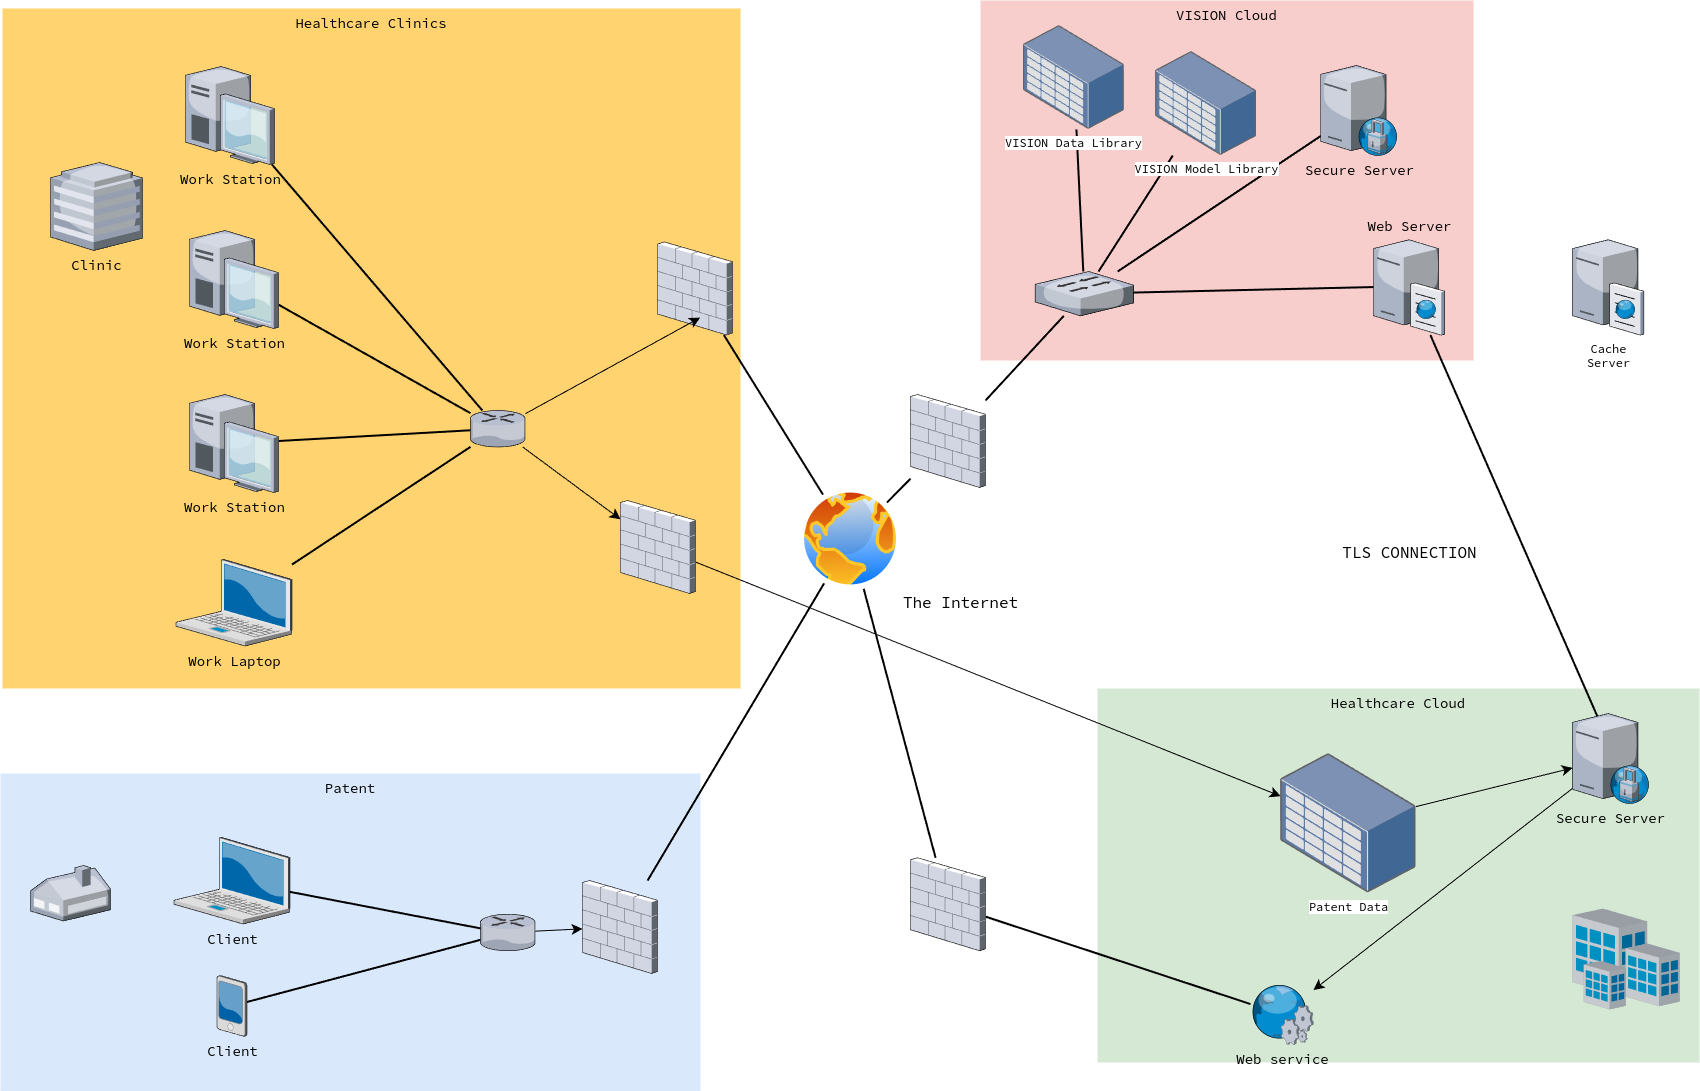

The diagram above was exported from draw.io. Its source (the exported page's mxGraphModel, read from the mxfile embedded in the PNG):
<mxGraphModel dx="765" dy="1293" grid="1" gridSize="10" guides="1" tooltips="1" connect="1" arrows="1" fold="1" page="1" pageScale="1" pageWidth="1169" pageHeight="827" math="0" shadow="0">
  <root>
    <mxCell id="0" />
    <mxCell id="1" parent="0" />
    <mxCell id="NdlhOcVO9DHNxQpDwyJR-1" value="VISION Cloud" style="whiteSpace=wrap;html=1;fillColor=#f8cecc;fontSize=14;strokeColor=none;verticalAlign=top;" parent="1" vertex="1">
      <mxGeometry x="1150" y="670" width="493" height="360" as="geometry" />
    </mxCell>
    <mxCell id="NdlhOcVO9DHNxQpDwyJR-2" value="Healthcare Cloud" style="whiteSpace=wrap;html=1;fillColor=#d5e8d4;fontSize=14;strokeColor=none;verticalAlign=top;" parent="1" vertex="1">
      <mxGeometry x="1267" y="1358" width="602" height="374" as="geometry" />
    </mxCell>
    <mxCell id="NdlhOcVO9DHNxQpDwyJR-4" value="Patent" style="whiteSpace=wrap;html=1;fillColor=#dae8fc;fontSize=14;strokeColor=none;verticalAlign=top;" parent="1" vertex="1">
      <mxGeometry x="170" y="1443" width="700" height="318" as="geometry" />
    </mxCell>
    <mxCell id="NdlhOcVO9DHNxQpDwyJR-5" value="Healthcare Clinics" style="whiteSpace=wrap;html=1;fillColor=#FFD470;gradientColor=none;fontSize=14;strokeColor=none;verticalAlign=top;" parent="1" vertex="1">
      <mxGeometry x="172" y="678" width="738" height="680" as="geometry" />
    </mxCell>
    <mxCell id="NdlhOcVO9DHNxQpDwyJR-6" style="edgeStyle=none;rounded=0;html=1;startSize=10;endSize=10;jettySize=auto;orthogonalLoop=1;fontSize=14;endArrow=none;endFill=0;strokeWidth=2;curved=1;entryX=0.2;entryY=0.445;entryDx=0;entryDy=0;entryPerimeter=0;" parent="1" source="NdlhOcVO9DHNxQpDwyJR-7" target="NdlhOcVO9DHNxQpDwyJR-69" edge="1">
      <mxGeometry relative="1" as="geometry">
        <mxPoint x="630" y="1594.1923076923076" as="targetPoint" />
      </mxGeometry>
    </mxCell>
    <mxCell id="NdlhOcVO9DHNxQpDwyJR-7" value="Client" style="verticalLabelPosition=bottom;aspect=fixed;html=1;verticalAlign=top;strokeColor=none;shape=mxgraph.citrix.laptop_2;fillColor=#66B2FF;gradientColor=#0066CC;fontSize=14;" parent="1" vertex="1">
      <mxGeometry x="343.4999999999999" y="1507" width="116" height="86.5" as="geometry" />
    </mxCell>
    <mxCell id="NdlhOcVO9DHNxQpDwyJR-8" style="edgeStyle=none;rounded=0;html=1;startSize=10;endSize=10;jettySize=auto;orthogonalLoop=1;fontSize=14;endArrow=none;endFill=0;strokeWidth=2;curved=1;" parent="1" source="NdlhOcVO9DHNxQpDwyJR-9" target="NdlhOcVO9DHNxQpDwyJR-67" edge="1">
      <mxGeometry relative="1" as="geometry">
        <mxPoint x="630" y="1273.3204158790172" as="targetPoint" />
      </mxGeometry>
    </mxCell>
    <mxCell id="NdlhOcVO9DHNxQpDwyJR-9" value="Work Laptop" style="verticalLabelPosition=bottom;aspect=fixed;html=1;verticalAlign=top;strokeColor=none;shape=mxgraph.citrix.laptop_2;fillColor=#66B2FF;gradientColor=#0066CC;fontSize=14;" parent="1" vertex="1">
      <mxGeometry x="345.4999999999999" y="1229" width="116" height="86.5" as="geometry" />
    </mxCell>
    <mxCell id="NdlhOcVO9DHNxQpDwyJR-10" style="edgeStyle=none;rounded=0;html=1;startSize=10;endSize=10;jettySize=auto;orthogonalLoop=1;fontSize=14;endArrow=none;endFill=0;strokeWidth=2;curved=1;" parent="1" source="NdlhOcVO9DHNxQpDwyJR-11" target="NdlhOcVO9DHNxQpDwyJR-67" edge="1">
      <mxGeometry relative="1" as="geometry">
        <mxPoint x="630" y="1109.1465028355387" as="targetPoint" />
      </mxGeometry>
    </mxCell>
    <mxCell id="NdlhOcVO9DHNxQpDwyJR-11" value="Work Station" style="verticalLabelPosition=bottom;aspect=fixed;html=1;verticalAlign=top;strokeColor=none;shape=mxgraph.citrix.desktop;fillColor=#66B2FF;gradientColor=#0066CC;fontSize=14;" parent="1" vertex="1">
      <mxGeometry x="359" y="1064" width="89" height="98" as="geometry" />
    </mxCell>
    <mxCell id="NdlhOcVO9DHNxQpDwyJR-12" style="edgeStyle=none;rounded=0;html=1;startSize=10;endSize=10;jettySize=auto;orthogonalLoop=1;fontSize=14;endArrow=none;endFill=0;strokeWidth=2;curved=1;" parent="1" source="NdlhOcVO9DHNxQpDwyJR-13" target="NdlhOcVO9DHNxQpDwyJR-67" edge="1">
      <mxGeometry relative="1" as="geometry">
        <mxPoint x="630" y="945.1465028355392" as="targetPoint" />
      </mxGeometry>
    </mxCell>
    <mxCell id="NdlhOcVO9DHNxQpDwyJR-13" value="Work Station" style="verticalLabelPosition=bottom;aspect=fixed;html=1;verticalAlign=top;strokeColor=none;shape=mxgraph.citrix.desktop;fillColor=#66B2FF;gradientColor=#0066CC;fontSize=14;" parent="1" vertex="1">
      <mxGeometry x="359" y="900" width="89" height="98" as="geometry" />
    </mxCell>
    <mxCell id="NdlhOcVO9DHNxQpDwyJR-14" style="edgeStyle=none;rounded=0;html=1;startSize=10;endSize=10;jettySize=auto;orthogonalLoop=1;fontSize=14;endArrow=none;endFill=0;strokeWidth=2;curved=1;" parent="1" source="NdlhOcVO9DHNxQpDwyJR-15" target="NdlhOcVO9DHNxQpDwyJR-67" edge="1">
      <mxGeometry relative="1" as="geometry">
        <mxPoint x="630" y="781.1368715083797" as="targetPoint" />
      </mxGeometry>
    </mxCell>
    <mxCell id="NdlhOcVO9DHNxQpDwyJR-15" value="Work Station" style="verticalLabelPosition=bottom;aspect=fixed;html=1;verticalAlign=top;strokeColor=none;shape=mxgraph.citrix.desktop;fillColor=#66B2FF;gradientColor=#0066CC;fontSize=14;" parent="1" vertex="1">
      <mxGeometry x="355" y="736" width="89" height="98" as="geometry" />
    </mxCell>
    <mxCell id="NdlhOcVO9DHNxQpDwyJR-16" style="edgeStyle=none;rounded=0;html=1;startSize=10;endSize=10;jettySize=auto;orthogonalLoop=1;fontSize=14;endArrow=none;endFill=0;strokeWidth=2;curved=1;" parent="1" source="NdlhOcVO9DHNxQpDwyJR-17" target="NdlhOcVO9DHNxQpDwyJR-69" edge="1">
      <mxGeometry relative="1" as="geometry">
        <mxPoint x="630" y="1612.0515947467165" as="targetPoint" />
      </mxGeometry>
    </mxCell>
    <mxCell id="NdlhOcVO9DHNxQpDwyJR-17" value="Client" style="verticalLabelPosition=bottom;aspect=fixed;html=1;verticalAlign=top;strokeColor=none;shape=mxgraph.citrix.pda;fillColor=#66B2FF;gradientColor=#0066CC;fontSize=14;" parent="1" vertex="1">
      <mxGeometry x="386.5" y="1645" width="30" height="61" as="geometry" />
    </mxCell>
    <mxCell id="NdlhOcVO9DHNxQpDwyJR-29" style="edgeStyle=none;rounded=0;html=1;startSize=10;endSize=10;jettySize=auto;orthogonalLoop=1;fontSize=14;endArrow=none;endFill=0;strokeWidth=2;curved=1;exitX=0.396;exitY=0.173;exitDx=0;exitDy=0;exitPerimeter=0;" parent="1" source="NdlhOcVO9DHNxQpDwyJR-49" target="NdlhOcVO9DHNxQpDwyJR-66" edge="1">
      <mxGeometry relative="1" as="geometry">
        <mxPoint x="1560" y="1290.75" as="sourcePoint" />
        <mxPoint x="1559.9999999999995" y="1073.25" as="targetPoint" />
      </mxGeometry>
    </mxCell>
    <mxCell id="NdlhOcVO9DHNxQpDwyJR-30" style="edgeStyle=none;rounded=0;html=1;startSize=10;endSize=10;jettySize=auto;orthogonalLoop=1;fontSize=14;endArrow=none;endFill=0;strokeWidth=2;curved=1;" parent="1" source="NdlhOcVO9DHNxQpDwyJR-82" target="NdlhOcVO9DHNxQpDwyJR-53" edge="1">
      <mxGeometry relative="1" as="geometry">
        <mxPoint x="1021" y="1181.8628666364193" as="sourcePoint" />
      </mxGeometry>
    </mxCell>
    <mxCell id="NdlhOcVO9DHNxQpDwyJR-41" style="edgeStyle=none;rounded=0;html=1;startSize=10;endSize=10;jettySize=auto;orthogonalLoop=1;fontSize=14;endArrow=none;endFill=0;strokeWidth=2;curved=1;" parent="1" source="NdlhOcVO9DHNxQpDwyJR-42" target="NdlhOcVO9DHNxQpDwyJR-77" edge="1">
      <mxGeometry relative="1" as="geometry">
        <mxPoint x="966" y="1175.1734068627452" as="targetPoint" />
      </mxGeometry>
    </mxCell>
    <mxCell id="NdlhOcVO9DHNxQpDwyJR-42" value="" style="verticalLabelPosition=bottom;aspect=fixed;html=1;verticalAlign=top;strokeColor=none;shape=mxgraph.citrix.firewall;fillColor=#66B2FF;gradientColor=#0066CC;fontSize=14;" parent="1" vertex="1">
      <mxGeometry x="827" y="911.5" width="75" height="93" as="geometry" />
    </mxCell>
    <mxCell id="NdlhOcVO9DHNxQpDwyJR-47" value="" style="verticalLabelPosition=bottom;aspect=fixed;html=1;verticalAlign=top;strokeColor=none;shape=mxgraph.citrix.home_office;fillColor=#66B2FF;gradientColor=#0066CC;fontSize=14;" parent="1" vertex="1">
      <mxGeometry x="200" y="1535" width="80" height="55.5" as="geometry" />
    </mxCell>
    <mxCell id="NdlhOcVO9DHNxQpDwyJR-48" value="Clinic" style="verticalLabelPosition=bottom;aspect=fixed;html=1;verticalAlign=top;strokeColor=none;shape=mxgraph.citrix.hq_enterprise;fillColor=#66B2FF;gradientColor=#0066CC;fontSize=14;" parent="1" vertex="1">
      <mxGeometry x="220" y="832" width="92" height="88" as="geometry" />
    </mxCell>
    <mxCell id="NdlhOcVO9DHNxQpDwyJR-98" style="edgeStyle=none;curved=1;rounded=0;orthogonalLoop=1;jettySize=auto;html=1;fontSize=12;startSize=8;endSize=8;" parent="1" source="NdlhOcVO9DHNxQpDwyJR-49" target="NdlhOcVO9DHNxQpDwyJR-58" edge="1">
      <mxGeometry relative="1" as="geometry" />
    </mxCell>
    <mxCell id="NdlhOcVO9DHNxQpDwyJR-49" value="Secure Server" style="verticalLabelPosition=bottom;aspect=fixed;html=1;verticalAlign=top;strokeColor=none;shape=mxgraph.citrix.proxy_server;fillColor=#66B2FF;gradientColor=#0066CC;fontSize=14;" parent="1" vertex="1">
      <mxGeometry x="1742.15" y="1383" width="76.5" height="90" as="geometry" />
    </mxCell>
    <mxCell id="NdlhOcVO9DHNxQpDwyJR-50" style="edgeStyle=none;rounded=0;html=1;startSize=10;endSize=10;jettySize=auto;orthogonalLoop=1;fontSize=14;endArrow=none;endFill=0;strokeWidth=2;curved=1;" parent="1" source="NdlhOcVO9DHNxQpDwyJR-53" target="NdlhOcVO9DHNxQpDwyJR-64" edge="1">
      <mxGeometry relative="1" as="geometry">
        <mxPoint x="1300.4983896940416" y="790" as="targetPoint" />
      </mxGeometry>
    </mxCell>
    <mxCell id="NdlhOcVO9DHNxQpDwyJR-51" style="edgeStyle=none;rounded=0;html=1;startSize=10;endSize=10;jettySize=auto;orthogonalLoop=1;fontSize=14;endArrow=none;endFill=0;strokeWidth=2;curved=1;" parent="1" source="NdlhOcVO9DHNxQpDwyJR-53" target="NdlhOcVO9DHNxQpDwyJR-65" edge="1">
      <mxGeometry relative="1" as="geometry">
        <mxPoint x="1425" y="814.8998559077809" as="targetPoint" />
      </mxGeometry>
    </mxCell>
    <mxCell id="NdlhOcVO9DHNxQpDwyJR-52" style="edgeStyle=none;rounded=0;html=1;startSize=10;endSize=10;jettySize=auto;orthogonalLoop=1;fontSize=14;endArrow=none;endFill=0;strokeWidth=2;curved=1;" parent="1" source="NdlhOcVO9DHNxQpDwyJR-53" target="NdlhOcVO9DHNxQpDwyJR-73" edge="1">
      <mxGeometry relative="1" as="geometry">
        <mxPoint x="1503" y="913.8295228628231" as="targetPoint" />
      </mxGeometry>
    </mxCell>
    <mxCell id="NdlhOcVO9DHNxQpDwyJR-53" value="" style="verticalLabelPosition=bottom;aspect=fixed;html=1;verticalAlign=top;strokeColor=none;shape=mxgraph.citrix.switch;fillColor=#66B2FF;gradientColor=#0066CC;fontSize=14;" parent="1" vertex="1">
      <mxGeometry x="1204.69" y="941" width="98.31" height="44.35" as="geometry" />
    </mxCell>
    <mxCell id="NdlhOcVO9DHNxQpDwyJR-57" style="edgeStyle=none;rounded=0;html=1;startSize=10;endSize=10;jettySize=auto;orthogonalLoop=1;fontSize=14;endArrow=none;endFill=0;strokeWidth=2;curved=1;" parent="1" source="NdlhOcVO9DHNxQpDwyJR-83" target="NdlhOcVO9DHNxQpDwyJR-77" edge="1">
      <mxGeometry relative="1" as="geometry">
        <mxPoint x="994.7539208364456" y="1203.5" as="targetPoint" />
      </mxGeometry>
    </mxCell>
    <mxCell id="NdlhOcVO9DHNxQpDwyJR-58" value="Web service" style="verticalLabelPosition=bottom;aspect=fixed;html=1;verticalAlign=top;strokeColor=none;shape=mxgraph.citrix.web_service;fillColor=#66B2FF;gradientColor=#0066CC;fontSize=14;" parent="1" vertex="1">
      <mxGeometry x="1420" y="1654" width="63" height="60" as="geometry" />
    </mxCell>
    <mxCell id="NdlhOcVO9DHNxQpDwyJR-59" value="" style="verticalLabelPosition=bottom;aspect=fixed;html=1;verticalAlign=top;strokeColor=none;shape=mxgraph.citrix.site;fillColor=#66B2FF;gradientColor=#0066CC;fontSize=14;" parent="1" vertex="1">
      <mxGeometry x="1742.15" y="1578" width="107" height="101" as="geometry" />
    </mxCell>
    <mxCell id="NdlhOcVO9DHNxQpDwyJR-88" style="edgeStyle=none;curved=1;rounded=0;orthogonalLoop=1;jettySize=auto;html=1;fontSize=12;startSize=8;endSize=8;" parent="1" source="NdlhOcVO9DHNxQpDwyJR-63" target="NdlhOcVO9DHNxQpDwyJR-49" edge="1">
      <mxGeometry relative="1" as="geometry" />
    </mxCell>
    <mxCell id="NdlhOcVO9DHNxQpDwyJR-63" value="Patent Data" style="image;points=[];aspect=fixed;html=1;align=center;shadow=0;dashed=0;image=img/lib/allied_telesis/storage/Datacenter_Server_Storage_Unit_Large.svg;" parent="1" vertex="1">
      <mxGeometry x="1450.15" y="1423" width="135.37" height="139.6" as="geometry" />
    </mxCell>
    <mxCell id="NdlhOcVO9DHNxQpDwyJR-64" value="VISION Data Library" style="image;points=[];aspect=fixed;html=1;align=center;shadow=0;dashed=0;image=img/lib/allied_telesis/storage/Datacenter_Server_Storage_Unit_Large.svg;" parent="1" vertex="1">
      <mxGeometry x="1193" y="695" width="100.85" height="104" as="geometry" />
    </mxCell>
    <mxCell id="NdlhOcVO9DHNxQpDwyJR-65" value="VISION Model Library" style="image;points=[];aspect=fixed;html=1;align=center;shadow=0;dashed=0;image=img/lib/allied_telesis/storage/Datacenter_Server_Storage_Unit_Large.svg;" parent="1" vertex="1">
      <mxGeometry x="1325.15" y="721" width="100.85" height="104" as="geometry" />
    </mxCell>
    <mxCell id="NdlhOcVO9DHNxQpDwyJR-66" value="Web Server" style="verticalLabelPosition=top;aspect=fixed;html=1;verticalAlign=bottom;strokeColor=none;shape=mxgraph.citrix.cache_server;fillColor=#66B2FF;gradientColor=#0066CC;fontSize=14;labelPosition=center;align=center;" parent="1" vertex="1">
      <mxGeometry x="1543" y="907" width="71" height="97.5" as="geometry" />
    </mxCell>
    <mxCell id="NdlhOcVO9DHNxQpDwyJR-81" style="edgeStyle=none;curved=1;rounded=0;orthogonalLoop=1;jettySize=auto;html=1;fontSize=12;startSize=8;endSize=8;" parent="1" source="NdlhOcVO9DHNxQpDwyJR-90" target="NdlhOcVO9DHNxQpDwyJR-63" edge="1">
      <mxGeometry relative="1" as="geometry" />
    </mxCell>
    <mxCell id="NdlhOcVO9DHNxQpDwyJR-67" value="" style="verticalLabelPosition=bottom;aspect=fixed;html=1;verticalAlign=top;strokeColor=none;shape=mxgraph.citrix.router;fillColor=#66B2FF;gradientColor=#0066CC;fontSize=14;" parent="1" vertex="1">
      <mxGeometry x="640" y="1080" width="55" height="36.5" as="geometry" />
    </mxCell>
    <mxCell id="NdlhOcVO9DHNxQpDwyJR-71" value="" style="edgeStyle=none;curved=1;rounded=0;orthogonalLoop=1;jettySize=auto;html=1;fontSize=12;startSize=8;endSize=8;" parent="1" source="NdlhOcVO9DHNxQpDwyJR-69" target="NdlhOcVO9DHNxQpDwyJR-70" edge="1">
      <mxGeometry relative="1" as="geometry" />
    </mxCell>
    <mxCell id="NdlhOcVO9DHNxQpDwyJR-69" value="" style="verticalLabelPosition=bottom;aspect=fixed;html=1;verticalAlign=top;strokeColor=none;shape=mxgraph.citrix.router;fillColor=#66B2FF;gradientColor=#0066CC;fontSize=14;" parent="1" vertex="1">
      <mxGeometry x="650" y="1583.75" width="55" height="36.5" as="geometry" />
    </mxCell>
    <mxCell id="NdlhOcVO9DHNxQpDwyJR-70" value="" style="verticalLabelPosition=bottom;aspect=fixed;html=1;verticalAlign=top;strokeColor=none;shape=mxgraph.citrix.firewall;fillColor=#66B2FF;gradientColor=#0066CC;fontSize=14;" parent="1" vertex="1">
      <mxGeometry x="752" y="1550" width="75" height="93" as="geometry" />
    </mxCell>
    <mxCell id="NdlhOcVO9DHNxQpDwyJR-73" value="Secure Server" style="verticalLabelPosition=bottom;aspect=fixed;html=1;verticalAlign=top;strokeColor=none;shape=mxgraph.citrix.proxy_server;fillColor=#66B2FF;gradientColor=#0066CC;fontSize=14;" parent="1" vertex="1">
      <mxGeometry x="1490.25" y="735" width="76.5" height="90" as="geometry" />
    </mxCell>
    <mxCell id="NdlhOcVO9DHNxQpDwyJR-77" value="" style="image;aspect=fixed;perimeter=ellipsePerimeter;html=1;align=center;shadow=0;dashed=0;spacingTop=3;image=img/lib/active_directory/internet_globe.svg;" parent="1" vertex="1">
      <mxGeometry x="968.5" y="1157" width="103" height="103" as="geometry" />
    </mxCell>
    <mxCell id="NdlhOcVO9DHNxQpDwyJR-79" style="edgeStyle=none;rounded=0;html=1;startSize=10;endSize=10;jettySize=auto;orthogonalLoop=1;fontSize=14;endArrow=none;endFill=0;strokeWidth=2;curved=1;" parent="1" source="NdlhOcVO9DHNxQpDwyJR-70" target="NdlhOcVO9DHNxQpDwyJR-77" edge="1">
      <mxGeometry relative="1" as="geometry">
        <mxPoint x="870" y="1575" as="sourcePoint" />
        <mxPoint x="869.9999999999995" y="1357.5" as="targetPoint" />
      </mxGeometry>
    </mxCell>
    <mxCell id="NdlhOcVO9DHNxQpDwyJR-80" style="edgeStyle=none;rounded=0;html=1;startSize=10;endSize=10;jettySize=auto;orthogonalLoop=1;fontSize=14;endArrow=none;endFill=0;strokeWidth=2;curved=1;" parent="1" source="NdlhOcVO9DHNxQpDwyJR-53" target="NdlhOcVO9DHNxQpDwyJR-66" edge="1">
      <mxGeometry relative="1" as="geometry">
        <mxPoint x="1733" y="1135" as="sourcePoint" />
        <mxPoint x="1732.9999999999995" y="917.5" as="targetPoint" />
      </mxGeometry>
    </mxCell>
    <mxCell id="NdlhOcVO9DHNxQpDwyJR-86" value="" style="edgeStyle=none;rounded=0;html=1;startSize=10;endSize=10;jettySize=auto;orthogonalLoop=1;fontSize=14;endArrow=none;endFill=0;strokeWidth=2;curved=1;" parent="1" source="NdlhOcVO9DHNxQpDwyJR-58" target="NdlhOcVO9DHNxQpDwyJR-83" edge="1">
      <mxGeometry relative="1" as="geometry">
        <mxPoint x="1014" y="1490" as="sourcePoint" />
        <mxPoint x="994.7539208364456" y="1203.5" as="targetPoint" />
      </mxGeometry>
    </mxCell>
    <mxCell id="NdlhOcVO9DHNxQpDwyJR-83" value="" style="verticalLabelPosition=bottom;aspect=fixed;html=1;verticalAlign=top;strokeColor=none;shape=mxgraph.citrix.firewall;fillColor=#66B2FF;gradientColor=#0066CC;fontSize=14;" parent="1" vertex="1">
      <mxGeometry x="1080" y="1527.25" width="75" height="93" as="geometry" />
    </mxCell>
    <mxCell id="NdlhOcVO9DHNxQpDwyJR-87" value="" style="edgeStyle=none;rounded=0;html=1;startSize=10;endSize=10;jettySize=auto;orthogonalLoop=1;fontSize=14;endArrow=none;endFill=0;strokeWidth=2;curved=1;" parent="1" source="NdlhOcVO9DHNxQpDwyJR-77" target="NdlhOcVO9DHNxQpDwyJR-82" edge="1">
      <mxGeometry relative="1" as="geometry">
        <mxPoint x="1013" y="1166" as="sourcePoint" />
        <mxPoint x="1227" y="985" as="targetPoint" />
      </mxGeometry>
    </mxCell>
    <mxCell id="NdlhOcVO9DHNxQpDwyJR-82" value="" style="verticalLabelPosition=bottom;aspect=fixed;html=1;verticalAlign=top;strokeColor=none;shape=mxgraph.citrix.firewall;fillColor=#66B2FF;gradientColor=#0066CC;fontSize=14;" parent="1" vertex="1">
      <mxGeometry x="1080" y="1064" width="75" height="93" as="geometry" />
    </mxCell>
    <mxCell id="NdlhOcVO9DHNxQpDwyJR-89" style="edgeStyle=none;curved=1;rounded=0;orthogonalLoop=1;jettySize=auto;html=1;entryX=0.568;entryY=0.813;entryDx=0;entryDy=0;entryPerimeter=0;fontSize=12;startSize=8;endSize=8;" parent="1" source="NdlhOcVO9DHNxQpDwyJR-67" target="NdlhOcVO9DHNxQpDwyJR-42" edge="1">
      <mxGeometry relative="1" as="geometry" />
    </mxCell>
    <mxCell id="NdlhOcVO9DHNxQpDwyJR-91" value="" style="edgeStyle=none;curved=1;rounded=0;orthogonalLoop=1;jettySize=auto;html=1;fontSize=12;startSize=8;endSize=8;" parent="1" source="NdlhOcVO9DHNxQpDwyJR-67" target="NdlhOcVO9DHNxQpDwyJR-90" edge="1">
      <mxGeometry relative="1" as="geometry">
        <mxPoint x="691" y="1117" as="sourcePoint" />
        <mxPoint x="1110" y="1438" as="targetPoint" />
      </mxGeometry>
    </mxCell>
    <mxCell id="NdlhOcVO9DHNxQpDwyJR-90" value="" style="verticalLabelPosition=bottom;aspect=fixed;html=1;verticalAlign=top;strokeColor=none;shape=mxgraph.citrix.firewall;fillColor=#66B2FF;gradientColor=#0066CC;fontSize=14;" parent="1" vertex="1">
      <mxGeometry x="790" y="1170" width="75" height="93" as="geometry" />
    </mxCell>
    <mxCell id="NdlhOcVO9DHNxQpDwyJR-95" value="TLS CONNECTION" style="text;html=1;align=center;verticalAlign=middle;resizable=0;points=[];autosize=1;strokeColor=none;fillColor=none;fontSize=16;" parent="1" vertex="1">
      <mxGeometry x="1498.5" y="1207" width="160" height="30" as="geometry" />
    </mxCell>
    <mxCell id="NdlhOcVO9DHNxQpDwyJR-97" value="Cache&lt;div&gt;Server&lt;/div&gt;" style="verticalLabelPosition=bottom;sketch=0;aspect=fixed;html=1;verticalAlign=top;strokeColor=none;align=center;outlineConnect=0;shape=mxgraph.citrix.cache_server;" parent="1" vertex="1">
      <mxGeometry x="1742.15" y="907" width="71" height="97.5" as="geometry" />
    </mxCell>
    <mxCell id="NdlhOcVO9DHNxQpDwyJR-99" value="The Internet" style="text;html=1;align=center;verticalAlign=middle;resizable=0;points=[];autosize=1;strokeColor=none;fillColor=none;fontSize=16;" parent="1" vertex="1">
      <mxGeometry x="1060" y="1257.25" width="140" height="30" as="geometry" />
    </mxCell>
  </root>
</mxGraphModel>